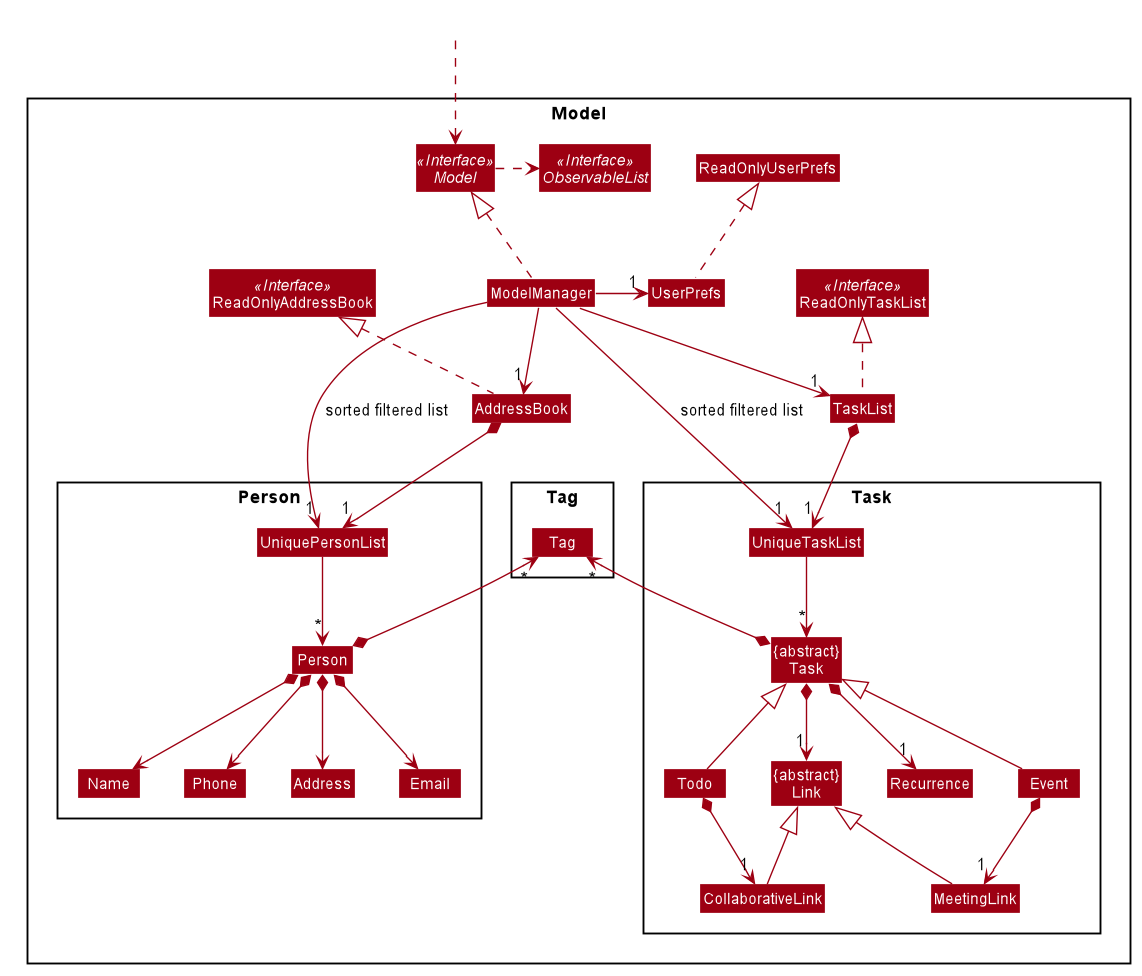

The diagram above was rendered by PlantUML. Its source (embedded in the PNG):
@startuml








skinparam BackgroundColor #FFFFFFF

skinparam Shadowing false

skinparam Class {
    FontColor #FFFFFF
    BorderThickness 1
    BorderColor #FFFFFF
    StereotypeFontColor #FFFFFF
    FontName Arial
}

skinparam Actor {
    BorderColor #000000
    Color #000000
    FontName Arial
}

skinparam Sequence {
    MessageAlign center
    BoxFontSize 15
    BoxPadding 0
    BoxFontColor #FFFFFF
    FontName Arial
}

skinparam Participant {
    FontColor #FFFFFFF
    Padding 20
}

skinparam MinClassWidth 50
skinparam ParticipantPadding 10
skinparam Shadowing false
skinparam DefaultTextAlignment center
skinparam packageStyle Rectangle

hide footbox
hide members
hide circle
skinparam arrowThickness 1.1
skinparam arrowColor #9D0012
skinparam classBackgroundColor #9D0012

Package Model <<Rectangle>>{
Interface ReadOnlyAddressBook <<Interface>>
Interface Model <<Interface>>
Interface ObservableList <<Interface>>
Class AddressBook
Class ReadOnlyAddressBook
Class TaskList
Class ReadOnlyTaskList <<Interface>>
Class ModelManager
Class UserPrefs
Class ReadOnlyUserPrefs

Package Person {
Class Person
Class Address
Class Email
Class Name
Class Phone
Class UniquePersonList
}

Package Tag {
Class Tag
}

Package Task {
Class "{abstract}\nTask"
Class Todo
Class Event
Class Recurrence
Class UniqueTaskList
Class Recurrence
Class "{abstract}\nLink"
Class MeetingLink
Class CollaborativeLink

}
}

Class HiddenOutside #FFFFFF
HiddenOutside ..> Model

AddressBook .up.|> ReadOnlyAddressBook
TaskList .up.|> ReadOnlyTaskList

ModelManager .up.|> Model
ModelManager -left->"1" UniquePersonList : sorted filtered list
ModelManager -right->"1" UniqueTaskList : sorted filtered list
Model .right.> ObservableList
ModelManager --> "1" AddressBook
ModelManager --> "1" TaskList
ModelManager -left-> "1" UserPrefs
UserPrefs .up.|> ReadOnlyUserPrefs


AddressBook *--> "1" UniquePersonList
UniquePersonList --> "*" Person
Person *--> Name
Person *--> Phone
Person *--> Email
Person *--> Address



Tag "*"<--* "{abstract}\nTask"
Tag "*"<--* Person

TaskList *--> "1" UniqueTaskList
Event *--> "1" MeetingLink
Todo *--> "1" CollaborativeLink
"{abstract}\nTask" <|-- Todo
"{abstract}\nTask" <|-- Event
"{abstract}\nLink" <|-- CollaborativeLink
"{abstract}\nLink" <|-- MeetingLink
UniqueTaskList --> "*" "{abstract}\nTask"
"{abstract}\nTask" *--> "1" "{abstract}\nLink"
"{abstract}\nTask" *--> "1" Recurrence



Name -[hidden]right-> Phone
Phone -[hidden]right-> Address
Address -[hidden]right-> Email




@enduml